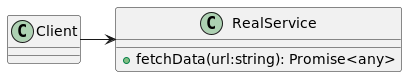

The diagram above was rendered by PlantUML. Its source (embedded in the PNG):
@startuml

class RealService{
    +fetchData(url:string): Promise<any>
}
class Client{
}
Client -> RealService


@enduml